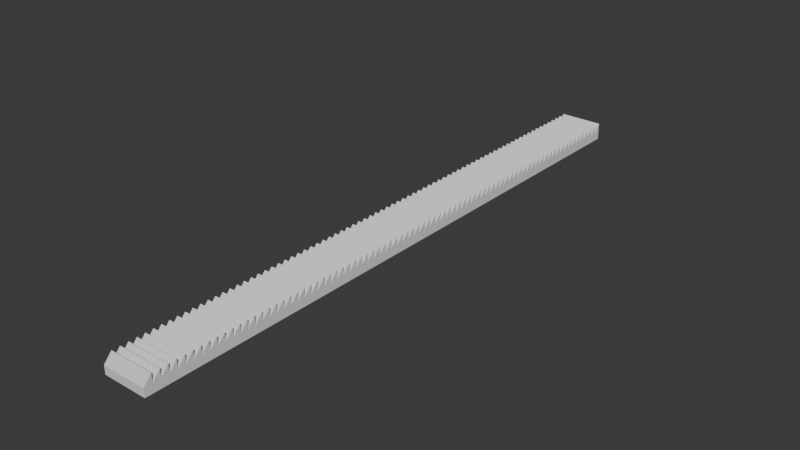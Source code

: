 # Source: meltdown_radiator_0v_surface_10x.blend  (saved by Blender 4.2.66; exported with 4.5.12 LTS)
import bpy
from mathutils import Matrix  # noqa: F401  (used for matrix-valued properties, if any)

bpy.ops.wm.read_factory_settings(use_empty=True)
scene = bpy.context.scene
scene.name = 'Scene'

# ---- materials (node trees are filled in below, after node groups)
mat_meltdown_radiator_0v_surface_10x = bpy.data.materials.new('meltdown_radiator_0v_surface_10x')
mat_col = bpy.data.materials.new('col')

# ---- material node trees
mat_meltdown_radiator_0v_surface_10x.use_nodes = True; mat_meltdown_radiator_0v_surface_10x.node_tree.nodes.clear()
_N = mat_meltdown_radiator_0v_surface_10x.node_tree.nodes; _L = mat_meltdown_radiator_0v_surface_10x.node_tree.links
n0 = _N.new('ShaderNodeBsdfPrincipled'); n0.name = 'BSDF guidée'; n0.location = (10, 300)
n1 = _N.new('ShaderNodeOutputMaterial'); n1.name = 'Sortie matériau'; n1.location = (300, 300)
_L.new(n0.outputs[0], n1.inputs[0])
n1.is_active_output = True
mat_col.use_nodes = True; mat_col.node_tree.nodes.clear()
_N = mat_col.node_tree.nodes; _L = mat_col.node_tree.links
n0 = _N.new('ShaderNodeBsdfPrincipled'); n0.name = 'BSDF guidée'; n0.location = (10, 300)
n1 = _N.new('ShaderNodeOutputMaterial'); n1.name = 'Sortie matériau'; n1.location = (300, 300)
_L.new(n0.outputs[0], n1.inputs[0])
n1.is_active_output = True

# ---- world
world_world = bpy.data.worlds.new('World'); scene.world = world_world
world_world.use_nodes = True; world_world.node_tree.nodes.clear()
_N = world_world.node_tree.nodes; _L = world_world.node_tree.links
n0 = _N.new('ShaderNodeOutputWorld'); n0.name = 'World Output'; n0.location = (300, 300)
n1 = _N.new('ShaderNodeBackground'); n1.name = 'Background'; n1.location = (10, 300)
n1.inputs[0].default_value = (0.05088, 0.05088, 0.05088, 1.0)
_L.new(n1.outputs[0], n0.inputs[0])
n0.is_active_output = True
world_world.color = (0.05088, 0.05088, 0.05088)
world_world.sun_shadow_jitter_overblur = 0.0

# ---- meshes
me_cube_005 = bpy.data.meshes.new('Cube.005')
me_cube_005.from_pydata([(-0.7313, -10.06, -0.3659), (-0.7313, -10.06, -0.09277), (-0.7313, -8.057, -0.3659), (-0.7313, -8.057, -0.09277), (0.7313, -10.06, -0.3659), (0.7313, -10.06, -0.09277), (0.7313, -8.057, -0.3659), (0.7313, -8.057, -0.09277), (-0.7313, -9.057, -0.09277), (0.7313, -9.057, -0.09277), (-0.7313, -8.557, -0.09277), (0.7313, -9.557, -0.09277), (-0.7313, -9.557, -0.09277), (0.7313, -8.557, -0.09277), (-0.7313, -8.307, -0.09277), (0.7313, -9.807, -0.09277), (-0.7313, -9.307, -0.09277), (0.7313, -8.807, -0.09277), (-0.7313, -8.807, -0.09277), (0.7313, -9.307, -0.09277), (-0.7313, -9.807, -0.09277), (0.7313, -8.307, -0.09277), (-0.7313, -8.056, 0.1959), (0.7313, -9.806, 0.1959), (-0.7313, -9.056, 0.1959), (0.7313, -8.806, 0.1959), (-0.7313, -8.556, 0.1959), (0.7313, -9.306, 0.1959), (-0.7313, -9.556, 0.1959), (0.7313, -8.306, 0.1959), (-0.7313, -8.306, 0.1959), (0.7313, -9.556, 0.1959), (-0.7313, -9.306, 0.1959), (0.7313, -8.556, 0.1959), (-0.7313, -8.806, 0.1959), (0.7313, -9.056, 0.1959), (-0.7313, -9.806, 0.1959), (0.7313, -8.056, 0.1959), (-0.7313, -8.056, -0.3659), (-0.7313, -8.056, -0.09277), (-0.7313, -6.056, -0.3659), (-0.7313, -6.056, -0.09277), (0.7313, -8.056, -0.3659), (0.7313, -8.056, -0.09277), (0.7313, -6.056, -0.3659), (0.7313, -6.056, -0.09277), (-0.7313, -7.056, -0.09277), (0.7313, -7.056, -0.09277), (-0.7313, -6.556, -0.09277), (0.7313, -7.556, -0.09277), (-0.7313, -7.556, -0.09277), (0.7313, -6.556, -0.09277), (-0.7313, -6.306, -0.09277), (0.7313, -7.806, -0.09277), (-0.7313, -7.306, -0.09277), (0.7313, -6.806, -0.09277), (-0.7313, -6.806, -0.09277), (0.7313, -7.306, -0.09277), (-0.7313, -7.806, -0.09277), (0.7313, -6.306, -0.09277), (-0.7313, -6.055, 0.1959), (0.7313, -7.805, 0.1959), (-0.7313, -7.055, 0.1959), (0.7313, -6.805, 0.1959), (-0.7313, -6.555, 0.1959), (0.7313, -7.305, 0.1959), (-0.7313, -7.555, 0.1959), (0.7313, -6.305, 0.1959), (-0.7313, -6.305, 0.1959), (0.7313, -7.555, 0.1959), (-0.7313, -7.305, 0.1959), (0.7313, -6.555, 0.1959), (-0.7313, -6.805, 0.1959), (0.7313, -7.055, 0.1959), (-0.7313, -7.805, 0.1959), (0.7313, -6.055, 0.1959), (-0.7313, -6.055, -0.3659), (-0.7313, -6.055, -0.09277), (-0.7313, -4.055, -0.3659), (-0.7313, -4.055, -0.09277), (0.7313, -6.055, -0.3659), (0.7313, -6.055, -0.09277), (0.7313, -4.055, -0.3659), (0.7313, -4.055, -0.09277), (-0.7313, -5.055, -0.09277), (0.7313, -5.055, -0.09277), (-0.7313, -4.555, -0.09277), (0.7313, -5.555, -0.09277), (-0.7313, -5.555, -0.09277), (0.7313, -4.555, -0.09277), (-0.7313, -4.305, -0.09277), (0.7313, -5.805, -0.09277), (-0.7313, -5.305, -0.09277), (0.7313, -4.805, -0.09277), (-0.7313, -4.805, -0.09277), (0.7313, -5.305, -0.09277), (-0.7313, -5.805, -0.09277), (0.7313, -4.305, -0.09277), (-0.7313, -4.054, 0.1959), (0.7313, -5.804, 0.1959), (-0.7313, -5.054, 0.1959), (0.7313, -4.804, 0.1959), (-0.7313, -4.554, 0.1959), (0.7313, -5.304, 0.1959), (-0.7313, -5.554, 0.1959), (0.7313, -4.304, 0.1959), (-0.7313, -4.304, 0.1959), (0.7313, -5.554, 0.1959), (-0.7313, -5.304, 0.1959), (0.7313, -4.554, 0.1959), (-0.7313, -4.804, 0.1959), (0.7313, -5.054, 0.1959), (-0.7313, -5.804, 0.1959), (0.7313, -4.054, 0.1959), (-0.7313, -4.054, -0.3659), (-0.7313, -4.054, -0.09277), (-0.7313, -2.054, -0.3659), (-0.7313, -2.054, -0.09277), (0.7313, -4.054, -0.3659), (0.7313, -4.054, -0.09277), (0.7313, -2.054, -0.3659), (0.7313, -2.054, -0.09277), (-0.7313, -3.054, -0.09277), (0.7313, -3.054, -0.09277), (-0.7313, -2.554, -0.09277), (0.7313, -3.554, -0.09277), (-0.7313, -3.554, -0.09277), (0.7313, -2.554, -0.09277), (-0.7313, -2.304, -0.09277), (0.7313, -3.804, -0.09277), (-0.7313, -3.304, -0.09277), (0.7313, -2.804, -0.09277), (-0.7313, -2.804, -0.09277), (0.7313, -3.304, -0.09277), (-0.7313, -3.804, -0.09277), (0.7313, -2.304, -0.09277), (-0.7313, -2.053, 0.1959), (0.7313, -3.803, 0.1959), (-0.7313, -3.053, 0.1959), (0.7313, -2.803, 0.1959), (-0.7313, -2.553, 0.1959), (0.7313, -3.303, 0.1959), (-0.7313, -3.553, 0.1959), (0.7313, -2.303, 0.1959), (-0.7313, -2.303, 0.1959), (0.7313, -3.553, 0.1959), (-0.7313, -3.303, 0.1959), (0.7313, -2.553, 0.1959), (-0.7313, -2.803, 0.1959), (0.7313, -3.053, 0.1959), (-0.7313, -3.803, 0.1959), (0.7313, -2.053, 0.1959), (-0.7313, -2.053, -0.3659), (-0.7313, -2.053, -0.09277), (-0.7313, -0.05339, -0.3659), (-0.7313, -0.05339, -0.09277), (0.7313, -2.053, -0.3659), (0.7313, -2.053, -0.09277), (0.7313, -0.05339, -0.3659), (0.7313, -0.05339, -0.09277), (-0.7313, -1.053, -0.09277), (0.7313, -1.053, -0.09277), (-0.7313, -0.5534, -0.09277), (0.7313, -1.553, -0.09277), (-0.7313, -1.553, -0.09277), (0.7313, -0.5534, -0.09277), (-0.7313, -0.3034, -0.09277), (0.7313, -1.803, -0.09277), (-0.7313, -1.303, -0.09277), (0.7313, -0.8034, -0.09277), (-0.7313, -0.8034, -0.09277), (0.7313, -1.303, -0.09277), (-0.7313, -1.803, -0.09277), (0.7313, -0.3034, -0.09277), (-0.7313, -0.05258, 0.1959), (0.7313, -1.803, 0.1959), (-0.7313, -1.053, 0.1959), (0.7313, -0.8026, 0.1959), (-0.7313, -0.5526, 0.1959), (0.7313, -1.303, 0.1959), (-0.7313, -1.553, 0.1959), (0.7313, -0.3026, 0.1959), (-0.7313, -0.3026, 0.1959), (0.7313, -1.553, 0.1959), (-0.7313, -1.303, 0.1959), (0.7313, -0.5526, 0.1959), (-0.7313, -0.8026, 0.1959), (0.7313, -1.053, 0.1959), (-0.7313, -1.803, 0.1959), (0.7313, -0.05258, 0.1959), (-0.7313, -0.05258, -0.3659), (-0.7313, -0.05258, -0.09277), (-0.7313, 1.947, -0.3659), (-0.7313, 1.947, -0.09277), (0.7313, -0.05258, -0.3659), (0.7313, -0.05258, -0.09277), (0.7313, 1.947, -0.3659), (0.7313, 1.947, -0.09277), (-0.7313, 0.9474, -0.09277), (0.7313, 0.9474, -0.09277), (-0.7313, 1.447, -0.09277), (0.7313, 0.4474, -0.09277), (-0.7313, 0.4474, -0.09277), (0.7313, 1.447, -0.09277), (-0.7313, 1.697, -0.09277), (0.7313, 0.1974, -0.09277), (-0.7313, 0.6974, -0.09277), (0.7313, 1.197, -0.09277), (-0.7313, 1.197, -0.09277), (0.7313, 0.6974, -0.09277), (-0.7313, 0.1974, -0.09277), (0.7313, 1.697, -0.09277), (-0.7313, 1.948, 0.1959), (0.7313, 0.1982, 0.1959), (-0.7313, 0.9482, 0.1959), (0.7313, 1.198, 0.1959), (-0.7313, 1.448, 0.1959), (0.7313, 0.6982, 0.1959), (-0.7313, 0.4482, 0.1959), (0.7313, 1.698, 0.1959), (-0.7313, 1.698, 0.1959), (0.7313, 0.4482, 0.1959), (-0.7313, 0.6982, 0.1959), (0.7313, 1.448, 0.1959), (-0.7313, 1.198, 0.1959), (0.7313, 0.9482, 0.1959), (-0.7313, 0.1982, 0.1959), (0.7313, 1.948, 0.1959), (-0.7313, 1.948, -0.3659), (-0.7313, 1.948, -0.09277), (-0.7313, 3.948, -0.3659), (-0.7313, 3.948, -0.09277), (0.7313, 1.948, -0.3659), (0.7313, 1.948, -0.09277), (0.7313, 3.948, -0.3659), (0.7313, 3.948, -0.09277), (-0.7313, 2.948, -0.09277), (0.7313, 2.948, -0.09277), (-0.7313, 3.448, -0.09277), (0.7313, 2.448, -0.09277), (-0.7313, 2.448, -0.09277), (0.7313, 3.448, -0.09277), (-0.7313, 3.698, -0.09277), (0.7313, 2.198, -0.09277), (-0.7313, 2.698, -0.09277), (0.7313, 3.198, -0.09277), (-0.7313, 3.198, -0.09277), (0.7313, 2.698, -0.09277), (-0.7313, 2.198, -0.09277), (0.7313, 3.698, -0.09277), (-0.7313, 3.949, 0.1959), (0.7313, 2.199, 0.1959), (-0.7313, 2.949, 0.1959), (0.7313, 3.199, 0.1959), (-0.7313, 3.449, 0.1959), (0.7313, 2.699, 0.1959), (-0.7313, 2.449, 0.1959), (0.7313, 3.699, 0.1959), (-0.7313, 3.699, 0.1959), (0.7313, 2.449, 0.1959), (-0.7313, 2.699, 0.1959), (0.7313, 3.449, 0.1959), (-0.7313, 3.199, 0.1959), (0.7313, 2.949, 0.1959), (-0.7313, 2.199, 0.1959), (0.7313, 3.949, 0.1959), (-0.7313, 3.949, -0.3659), (-0.7313, 3.949, -0.09277), (-0.7313, 5.949, -0.3659), (-0.7313, 5.949, -0.09277), (0.7313, 3.949, -0.3659), (0.7313, 3.949, -0.09277), (0.7313, 5.949, -0.3659), (0.7313, 5.949, -0.09277), (-0.7313, 4.949, -0.09277), (0.7313, 4.949, -0.09277), (-0.7313, 5.449, -0.09277), (0.7313, 4.449, -0.09277), (-0.7313, 4.449, -0.09277), (0.7313, 5.449, -0.09277), (-0.7313, 5.699, -0.09277), (0.7313, 4.199, -0.09277), (-0.7313, 4.699, -0.09277), (0.7313, 5.199, -0.09277), (-0.7313, 5.199, -0.09277), (0.7313, 4.699, -0.09277), (-0.7313, 4.199, -0.09277), (0.7313, 5.699, -0.09277), (-0.7313, 5.95, 0.1959), (0.7313, 4.2, 0.1959), (-0.7313, 4.95, 0.1959), (0.7313, 5.2, 0.1959), (-0.7313, 5.45, 0.1959), (0.7313, 4.7, 0.1959), (-0.7313, 4.45, 0.1959), (0.7313, 5.7, 0.1959), (-0.7313, 5.7, 0.1959), (0.7313, 4.45, 0.1959), (-0.7313, 4.7, 0.1959), (0.7313, 5.45, 0.1959), (-0.7313, 5.2, 0.1959), (0.7313, 4.95, 0.1959), (-0.7313, 4.2, 0.1959), (0.7313, 5.95, 0.1959), (-0.7313, 5.95, -0.3659), (-0.7313, 5.95, -0.09277), (-0.7313, 7.95, -0.3659), (-0.7313, 7.95, -0.09277), (0.7313, 5.95, -0.3659), (0.7313, 5.95, -0.09277), (0.7313, 7.95, -0.3659), (0.7313, 7.95, -0.09277), (-0.7313, 6.95, -0.09277), (0.7313, 6.95, -0.09277), (-0.7313, 7.45, -0.09277), (0.7313, 6.45, -0.09277), (-0.7313, 6.45, -0.09277), (0.7313, 7.45, -0.09277), (-0.7313, 7.7, -0.09277), (0.7313, 6.2, -0.09277), (-0.7313, 6.7, -0.09277), (0.7313, 7.2, -0.09277), (-0.7313, 7.2, -0.09277), (0.7313, 6.7, -0.09277), (-0.7313, 6.2, -0.09277), (0.7313, 7.7, -0.09277), (-0.7313, 7.951, 0.1959), (0.7313, 6.201, 0.1959), (-0.7313, 6.951, 0.1959), (0.7313, 7.201, 0.1959), (-0.7313, 7.451, 0.1959), (0.7313, 6.701, 0.1959), (-0.7313, 6.451, 0.1959), (0.7313, 7.701, 0.1959), (-0.7313, 7.701, 0.1959), (0.7313, 6.451, 0.1959), (-0.7313, 6.701, 0.1959), (0.7313, 7.451, 0.1959), (-0.7313, 7.201, 0.1959), (0.7313, 6.951, 0.1959), (-0.7313, 6.201, 0.1959), (0.7313, 7.951, 0.1959), (-0.7313, 7.951, -0.3659), (-0.7313, 7.951, -0.09277), (-0.7313, 9.951, -0.3659), (-0.7313, 9.951, -0.09277), (0.7313, 7.951, -0.3659), (0.7313, 7.951, -0.09277), (0.7313, 9.951, -0.3659), (0.7313, 9.951, -0.09277), (-0.7313, 8.951, -0.09277), (0.7313, 8.951, -0.09277), (-0.7313, 9.451, -0.09277), (0.7313, 8.451, -0.09277), (-0.7313, 8.451, -0.09277), (0.7313, 9.451, -0.09277), (-0.7313, 9.701, -0.09277), (0.7313, 8.201, -0.09277), (-0.7313, 8.701, -0.09277), (0.7313, 9.201, -0.09277), (-0.7313, 9.201, -0.09277), (0.7313, 8.701, -0.09277), (-0.7313, 8.201, -0.09277), (0.7313, 9.701, -0.09277), (-0.7313, 9.951, 0.1959), (0.7313, 8.201, 0.1959), (-0.7313, 8.951, 0.1959), (0.7313, 9.201, 0.1959), (-0.7313, 9.451, 0.1959), (0.7313, 8.701, 0.1959), (-0.7313, 8.451, 0.1959), (0.7313, 9.701, 0.1959), (-0.7313, 9.701, 0.1959), (0.7313, 8.451, 0.1959), (-0.7313, 8.701, 0.1959), (0.7313, 9.451, 0.1959), (-0.7313, 9.201, 0.1959), (0.7313, 8.951, 0.1959), (-0.7313, 8.201, 0.1959), (0.7313, 9.951, 0.1959)], [], [(0, 1, 36, 20, 28, 12, 32, 16, 24, 8, 34, 18, 26, 10, 30, 14, 22, 3, 2), (2, 3, 7, 6), (6, 7, 37, 21, 29, 13, 33, 17, 25, 9, 35, 19, 27, 11, 31, 15, 23, 5, 4), (4, 5, 1, 0), (2, 6, 4, 0), (23, 36, 1, 5), (25, 34, 8, 9), (29, 30, 10, 13), (27, 32, 12, 11), (35, 24, 16, 19), (37, 22, 14, 21), (33, 26, 18, 17), (31, 28, 20, 15), (11, 12, 28, 31), (13, 10, 26, 33), (7, 3, 22, 37), (9, 8, 24, 35), (19, 16, 32, 27), (21, 14, 30, 29), (17, 18, 34, 25), (15, 20, 36, 23), (38, 39, 74, 58, 66, 50, 70, 54, 62, 46, 72, 56, 64, 48, 68, 52, 60, 41, 40), (40, 41, 45, 44), (44, 45, 75, 59, 67, 51, 71, 55, 63, 47, 73, 57, 65, 49, 69, 53, 61, 43, 42), (42, 43, 39, 38), (40, 44, 42, 38), (61, 74, 39, 43), (63, 72, 46, 47), (67, 68, 48, 51), (65, 70, 50, 49), (73, 62, 54, 57), (75, 60, 52, 59), (71, 64, 56, 55), (69, 66, 58, 53), (49, 50, 66, 69), (51, 48, 64, 71), (45, 41, 60, 75), (47, 46, 62, 73), (57, 54, 70, 65), (59, 52, 68, 67), (55, 56, 72, 63), (53, 58, 74, 61), (76, 77, 112, 96, 104, 88, 108, 92, 100, 84, 110, 94, 102, 86, 106, 90, 98, 79, 78), (78, 79, 83, 82), (82, 83, 113, 97, 105, 89, 109, 93, 101, 85, 111, 95, 103, 87, 107, 91, 99, 81, 80), (80, 81, 77, 76), (78, 82, 80, 76), (99, 112, 77, 81), (101, 110, 84, 85), (105, 106, 86, 89), (103, 108, 88, 87), (111, 100, 92, 95), (113, 98, 90, 97), (109, 102, 94, 93), (107, 104, 96, 91), (87, 88, 104, 107), (89, 86, 102, 109), (83, 79, 98, 113), (85, 84, 100, 111), (95, 92, 108, 103), (97, 90, 106, 105), (93, 94, 110, 101), (91, 96, 112, 99), (114, 115, 150, 134, 142, 126, 146, 130, 138, 122, 148, 132, 140, 124, 144, 128, 136, 117, 116), (116, 117, 121, 120), (120, 121, 151, 135, 143, 127, 147, 131, 139, 123, 149, 133, 141, 125, 145, 129, 137, 119, 118), (118, 119, 115, 114), (116, 120, 118, 114), (137, 150, 115, 119), (139, 148, 122, 123), (143, 144, 124, 127), (141, 146, 126, 125), (149, 138, 130, 133), (151, 136, 128, 135), (147, 140, 132, 131), (145, 142, 134, 129), (125, 126, 142, 145), (127, 124, 140, 147), (121, 117, 136, 151), (123, 122, 138, 149), (133, 130, 146, 141), (135, 128, 144, 143), (131, 132, 148, 139), (129, 134, 150, 137), (152, 153, 188, 172, 180, 164, 184, 168, 176, 160, 186, 170, 178, 162, 182, 166, 174, 155, 154), (154, 155, 159, 158), (158, 159, 189, 173, 181, 165, 185, 169, 177, 161, 187, 171, 179, 163, 183, 167, 175, 157, 156), (156, 157, 153, 152), (154, 158, 156, 152), (175, 188, 153, 157), (177, 186, 160, 161), (181, 182, 162, 165), (179, 184, 164, 163), (187, 176, 168, 171), (189, 174, 166, 173), (185, 178, 170, 169), (183, 180, 172, 167), (163, 164, 180, 183), (165, 162, 178, 185), (159, 155, 174, 189), (161, 160, 176, 187), (171, 168, 184, 179), (173, 166, 182, 181), (169, 170, 186, 177), (167, 172, 188, 175), (190, 191, 226, 210, 218, 202, 222, 206, 214, 198, 224, 208, 216, 200, 220, 204, 212, 193, 192), (192, 193, 197, 196), (196, 197, 227, 211, 219, 203, 223, 207, 215, 199, 225, 209, 217, 201, 221, 205, 213, 195, 194), (194, 195, 191, 190), (192, 196, 194, 190), (213, 226, 191, 195), (215, 224, 198, 199), (219, 220, 200, 203), (217, 222, 202, 201), (225, 214, 206, 209), (227, 212, 204, 211), (223, 216, 208, 207), (221, 218, 210, 205), (201, 202, 218, 221), (203, 200, 216, 223), (197, 193, 212, 227), (199, 198, 214, 225), (209, 206, 222, 217), (211, 204, 220, 219), (207, 208, 224, 215), (205, 210, 226, 213), (228, 229, 264, 248, 256, 240, 260, 244, 252, 236, 262, 246, 254, 238, 258, 242, 250, 231, 230), (230, 231, 235, 234), (234, 235, 265, 249, 257, 241, 261, 245, 253, 237, 263, 247, 255, 239, 259, 243, 251, 233, 232), (232, 233, 229, 228), (230, 234, 232, 228), (251, 264, 229, 233), (253, 262, 236, 237), (257, 258, 238, 241), (255, 260, 240, 239), (263, 252, 244, 247), (265, 250, 242, 249), (261, 254, 246, 245), (259, 256, 248, 243), (239, 240, 256, 259), (241, 238, 254, 261), (235, 231, 250, 265), (237, 236, 252, 263), (247, 244, 260, 255), (249, 242, 258, 257), (245, 246, 262, 253), (243, 248, 264, 251), (266, 267, 302, 286, 294, 278, 298, 282, 290, 274, 300, 284, 292, 276, 296, 280, 288, 269, 268), (268, 269, 273, 272), (272, 273, 303, 287, 295, 279, 299, 283, 291, 275, 301, 285, 293, 277, 297, 281, 289, 271, 270), (270, 271, 267, 266), (268, 272, 270, 266), (289, 302, 267, 271), (291, 300, 274, 275), (295, 296, 276, 279), (293, 298, 278, 277), (301, 290, 282, 285), (303, 288, 280, 287), (299, 292, 284, 283), (297, 294, 286, 281), (277, 278, 294, 297), (279, 276, 292, 299), (273, 269, 288, 303), (275, 274, 290, 301), (285, 282, 298, 293), (287, 280, 296, 295), (283, 284, 300, 291), (281, 286, 302, 289), (304, 305, 340, 324, 332, 316, 336, 320, 328, 312, 338, 322, 330, 314, 334, 318, 326, 307, 306), (306, 307, 311, 310), (310, 311, 341, 325, 333, 317, 337, 321, 329, 313, 339, 323, 331, 315, 335, 319, 327, 309, 308), (308, 309, 305, 304), (306, 310, 308, 304), (327, 340, 305, 309), (329, 338, 312, 313), (333, 334, 314, 317), (331, 336, 316, 315), (339, 328, 320, 323), (341, 326, 318, 325), (337, 330, 322, 321), (335, 332, 324, 319), (315, 316, 332, 335), (317, 314, 330, 337), (311, 307, 326, 341), (313, 312, 328, 339), (323, 320, 336, 331), (325, 318, 334, 333), (321, 322, 338, 329), (319, 324, 340, 327), (342, 343, 378, 362, 370, 354, 374, 358, 366, 350, 376, 360, 368, 352, 372, 356, 364, 345, 344), (344, 345, 349, 348), (348, 349, 379, 363, 371, 355, 375, 359, 367, 351, 377, 361, 369, 353, 373, 357, 365, 347, 346), (346, 347, 343, 342), (344, 348, 346, 342), (365, 378, 343, 347), (367, 376, 350, 351), (371, 372, 352, 355), (369, 374, 354, 353), (377, 366, 358, 361), (379, 364, 356, 363), (375, 368, 360, 359), (373, 370, 362, 357), (353, 354, 370, 373), (355, 352, 368, 375), (349, 345, 364, 379), (351, 350, 366, 377), (361, 358, 374, 369), (363, 356, 372, 371), (359, 360, 376, 367), (357, 362, 378, 365)])
_uv = me_cube_005.uv_layers.new(name='CarteUV')
_uv.uv.foreach_set('vector', [0.4831, 0.1487, 0.463, 0.1487, 0.4417, 0.1302, 0.463, 0.1302, 0.4417, 0.1118, 0.463, 0.1118, 0.4417, 0.09331, 0.463, 0.09337, 0.4417, 0.07488, 0.463, 0.07494, 0.4417, 0.05644, 0.463, 0.0565, 0.4417, 0.03801, 0.463, 0.03807, 0.4417, 0.01957, 0.463, 0.01963, 0.4417, 0.001139, 0.463, 0.001199, 0.4831, 0.001199, 0.6621, 0.5583, 0.642, 0.5583, 0.642, 0.4505, 0.6621, 0.4505, 0.5251, 0.4481, 0.5049, 0.4481, 0.4836, 0.4482, 0.5049, 0.4297, 0.4836, 0.4298, 0.5049, 0.4113, 0.4836, 0.4113, 0.5049, 0.3928, 0.4836, 0.3929, 0.5049, 0.3744, 0.4836, 0.3745, 0.5049, 0.356, 0.4836, 0.356, 0.5049, 0.3375, 0.4836, 0.3376, 0.5049, 0.3191, 0.4836, 0.3192, 0.5049, 0.3007, 0.5251, 0.3007, 0.6162, 0.109, 0.601, 0.109, 0.601, 0.001139, 0.6162, 0.001139, 0.3293, 0.2984, 0.2214, 0.2984, 0.2214, 0.1509, 0.3293, 0.1509, 0.5728, 0.109, 0.5728, 0.001139, 0.601, 0.001139, 0.601, 0.109, 0.7253, 0.7786, 0.7253, 0.6707, 0.7535, 0.6707, 0.7535, 0.7786, 0.1113, 0.7081, 0.1113, 0.6002, 0.1395, 0.6002, 0.1395, 0.7081, 0.6948, 0.7786, 0.6948, 0.6707, 0.723, 0.6707, 0.723, 0.7786, 0.6644, 0.7786, 0.6644, 0.6707, 0.6926, 0.6707, 0.6926, 0.7786, 0.6948, 0.6685, 0.6948, 0.5606, 0.723, 0.5606, 0.723, 0.6685, 0.6681, 0.2588, 0.6681, 0.151, 0.6963, 0.151, 0.6963, 0.2588, 0.577, 0.7786, 0.577, 0.6707, 0.6052, 0.6707, 0.6052, 0.7786, 0.9225, 0.6707, 0.9225, 0.7786, 0.9013, 0.7786, 0.9013, 0.6707, 0.7771, 0.7809, 0.7771, 0.8887, 0.7558, 0.8887, 0.7558, 0.7809, 0.642, 0.4505, 0.642, 0.5583, 0.6207, 0.5583, 0.6207, 0.4505, 0.2732, 0.7104, 0.2732, 0.8183, 0.2519, 0.8183, 0.2519, 0.7104, 0.6052, 0.7809, 0.6052, 0.8887, 0.5839, 0.8887, 0.5839, 0.7809, 0.9461, 0.4505, 0.9461, 0.5583, 0.9248, 0.5583, 0.9248, 0.4505, 0.9263, 0.151, 0.9263, 0.2588, 0.905, 0.2588, 0.905, 0.151, 0.5486, 0.7809, 0.5486, 0.8887, 0.5273, 0.8887, 0.5273, 0.7809, 0.2628, 0.4482, 0.2427, 0.4482, 0.2214, 0.4297, 0.2427, 0.4298, 0.2214, 0.4113, 0.2427, 0.4113, 0.2214, 0.3928, 0.2427, 0.3929, 0.2214, 0.3744, 0.2427, 0.3745, 0.2214, 0.356, 0.2427, 0.356, 0.2214, 0.3375, 0.2427, 0.3376, 0.2214, 0.3191, 0.2427, 0.3192, 0.2214, 0.3007, 0.2427, 0.3007, 0.2628, 0.3007, 0.4376, 0.5583, 0.4175, 0.5583, 0.4175, 0.4505, 0.4376, 0.4505, 0.3065, 0.4481, 0.2864, 0.4481, 0.2651, 0.4482, 0.2864, 0.4297, 0.2651, 0.4298, 0.2864, 0.4113, 0.2651, 0.4113, 0.2864, 0.3928, 0.2651, 0.3929, 0.2864, 0.3744, 0.2651, 0.3745, 0.2864, 0.356, 0.2651, 0.356, 0.2864, 0.3375, 0.2651, 0.3376, 0.2864, 0.3191, 0.2651, 0.3192, 0.2864, 0.3007, 0.3065, 0.3007, 0.5764, 0.2588, 0.5612, 0.2588, 0.5612, 0.151, 0.5764, 0.151, 0.2191, 0.2984, 0.1113, 0.2984, 0.1113, 0.1509, 0.2191, 0.1509, 0.533, 0.2588, 0.533, 0.151, 0.5612, 0.151, 0.5612, 0.2588, 0.7538, 0.4085, 0.7538, 0.3007, 0.782, 0.3007, 0.782, 0.4085, 0.7558, 0.5583, 0.7558, 0.4505, 0.784, 0.4505, 0.784, 0.5583, 0.6986, 0.2588, 0.6986, 0.151, 0.7268, 0.151, 0.7268, 0.2588, 0.6207, 0.7786, 0.6207, 0.6707, 0.6489, 0.6707, 0.6489, 0.7786, 0.7558, 0.6685, 0.7558, 0.5606, 0.784, 0.5606, 0.784, 0.6685, 0.7558, 0.7786, 0.7558, 0.6707, 0.784, 0.6707, 0.784, 0.7786, 0.0808, 0.7081, 0.0808, 0.6002, 0.109, 0.6002, 0.109, 0.7081, 0.3635, 0.6003, 0.3635, 0.7082, 0.3422, 0.7082, 0.3422, 0.6003, 0.9461, 0.5606, 0.9461, 0.6685, 0.9248, 0.6685, 0.9248, 0.5606, 0.4175, 0.4505, 0.4175, 0.5583, 0.3962, 0.5583, 0.3962, 0.4505, 0.9461, 0.6707, 0.9461, 0.7786, 0.9248, 0.7786, 0.9248, 0.6707, 0.4946, 0.6707, 0.4946, 0.7786, 0.4733, 0.7786, 0.4733, 0.6707, 0.04113, 0.8205, 0.04113, 0.9284, 0.01985, 0.9284, 0.01985, 0.8205, 0.7397, 0.7809, 0.7397, 0.8887, 0.7184, 0.8887, 0.7184, 0.7809, 0.07161, 0.8205, 0.07161, 0.9284, 0.05032, 0.9284, 0.05032, 0.8205, 0.3502, 0.4482, 0.3301, 0.4482, 0.3088, 0.4297, 0.3301, 0.4298, 0.3088, 0.4113, 0.3301, 0.4113, 0.3088, 0.3928, 0.3301, 0.3929, 0.3088, 0.3744, 0.3301, 0.3745, 0.3088, 0.356, 0.3301, 0.356, 0.3088, 0.3375, 0.3301, 0.3376, 0.3088, 0.3191, 0.3301, 0.3192, 0.3088, 0.3007, 0.3301, 0.3007, 0.3502, 0.3007, 0.6184, 0.6685, 0.5982, 0.6685, 0.5982, 0.5606, 0.6184, 0.5606, 0.3939, 0.4481, 0.3738, 0.4481, 0.3525, 0.4482, 0.3738, 0.4297, 0.3525, 0.4298, 0.3738, 0.4113, 0.3525, 0.4113, 0.3738, 0.3928, 0.3525, 0.3929, 0.3738, 0.3744, 0.3525, 0.3745, 0.3738, 0.356, 0.3525, 0.356, 0.3738, 0.3375, 0.3525, 0.3376, 0.3738, 0.3191, 0.3525, 0.3192, 0.3738, 0.3007, 0.3939, 0.3007, 0.6184, 0.5583, 0.6032, 0.5583, 0.6032, 0.4505, 0.6184, 0.4505, 0.2191, 0.1486, 0.1113, 0.1486, 0.1113, 0.001139, 0.2191, 0.001139, 0.575, 0.5583, 0.575, 0.4505, 0.6032, 0.4505, 0.6032, 0.5583, 0.7059, 0.109, 0.7059, 0.001139, 0.7341, 0.001139, 0.7341, 0.109, 0.8509, 0.2588, 0.8509, 0.151, 0.8791, 0.151, 0.8791, 0.2588, 0.7233, 0.4085, 0.7233, 0.3007, 0.7515, 0.3007, 0.7515, 0.4085, 0.3657, 0.7082, 0.3657, 0.6003, 0.3939, 0.6003, 0.3939, 0.7082, 0.04484, 0.7081, 0.04484, 0.6002, 0.07304, 0.6002, 0.07304, 0.7081, 0.1417, 0.7081, 0.1417, 0.6002, 0.1699, 0.6002, 0.1699, 0.7081, 0.7253, 0.5583, 0.7253, 0.4505, 0.7535, 0.4505, 0.7535, 0.5583, 0.9498, 0.151, 0.9498, 0.2588, 0.9285, 0.2588, 0.9285, 0.151, 0.1021, 0.8205, 0.1021, 0.9284, 0.0808, 0.9284, 0.0808, 0.8205, 0.5982, 0.5606, 0.5982, 0.6685, 0.577, 0.6685, 0.577, 0.5606, 0.9558, 0.7809, 0.9558, 0.8887, 0.9346, 0.8887, 0.9346, 0.7809, 0.9571, 0.001139, 0.9571, 0.109, 0.9358, 0.109, 0.9358, 0.001139, 0.9677, 0.3007, 0.9677, 0.4085, 0.9464, 0.4085, 0.9464, 0.3007, 0.8006, 0.7809, 0.8006, 0.8887, 0.7794, 0.8887, 0.7794, 0.7809, 0.838, 0.7809, 0.838, 0.8887, 0.8167, 0.8887, 0.8167, 0.7809, 0.04257, 0.598, 0.02242, 0.598, 0.001139, 0.5795, 0.02242, 0.5795, 0.001139, 0.561, 0.02242, 0.5611, 0.001139, 0.5426, 0.02242, 0.5427, 0.001139, 0.5242, 0.02242, 0.5242, 0.001139, 0.5057, 0.02242, 0.5058, 0.001139, 0.4873, 0.02242, 0.4873, 0.001139, 0.4689, 0.02242, 0.4689, 0.001139, 0.4504, 0.02242, 0.4505, 0.04257, 0.4505, 0.4376, 0.6685, 0.4175, 0.6685, 0.4175, 0.5606, 0.4376, 0.5606, 0.1527, 0.5979, 0.1326, 0.5979, 0.1113, 0.598, 0.1326, 0.5795, 0.1113, 0.5795, 0.1326, 0.561, 0.1113, 0.5611, 0.1326, 0.5426, 0.1113, 0.5427, 0.1326, 0.5242, 0.1113, 0.5242, 0.1326, 0.5057, 0.1113, 0.5058, 0.1326, 0.4873, 0.1113, 0.4873, 0.1326, 0.4689, 0.1113, 0.4689, 0.1326, 0.4504, 0.1527, 0.4504, 0.5307, 0.2588, 0.5155, 0.2588, 0.5155, 0.151, 0.5307, 0.151, 0.3293, 0.1486, 0.2214, 0.1486, 0.2214, 0.001139, 0.3293, 0.001139, 0.4873, 0.2588, 0.4873, 0.151, 0.5155, 0.151, 0.5155, 0.2588, 0.6948, 0.5583, 0.6948, 0.4505, 0.723, 0.4505, 0.723, 0.5583, 0.7253, 0.6685, 0.7253, 0.5606, 0.7535, 0.5606, 0.7535, 0.6685, 0.8582, 0.109, 0.8582, 0.001139, 0.8864, 0.001139, 0.8864, 0.109, 0.729, 0.2588, 0.729, 0.151, 0.7572, 0.151, 0.7572, 0.2588, 0.4969, 0.7786, 0.4969, 0.6707, 0.5251, 0.6707, 0.5251, 0.7786, 0.7595, 0.2588, 0.7595, 0.151, 0.7877, 0.151, 0.7877, 0.2588, 0.4399, 0.7082, 0.4399, 0.6003, 0.4681, 0.6003, 0.4681, 0.7082, 0.9697, 0.4505, 0.9697, 0.5583, 0.9484, 0.5583, 0.9484, 0.4505, 0.9697, 0.5606, 0.9697, 0.6685, 0.9484, 0.6685, 0.9484, 0.5606, 0.4175, 0.5606, 0.4175, 0.6685, 0.3962, 0.6685, 0.3962, 0.5606, 0.8616, 0.7809, 0.8616, 0.8887, 0.8403, 0.8887, 0.8403, 0.7809, 0.9697, 0.6707, 0.9697, 0.7786, 0.9484, 0.7786, 0.9484, 0.6707, 0.8852, 0.7809, 0.8852, 0.8887, 0.8639, 0.8887, 0.8639, 0.7809, 0.9734, 0.151, 0.9734, 0.2588, 0.9521, 0.2588, 0.9521, 0.151, 0.897, 0.3007, 0.897, 0.4085, 0.8757, 0.4085, 0.8757, 0.3007, 0.08627, 0.598, 0.06613, 0.598, 0.04484, 0.5795, 0.06613, 0.5795, 0.04484, 0.561, 0.06613, 0.5611, 0.04484, 0.5426, 0.06613, 0.5427, 0.04484, 0.5242, 0.06613, 0.5242, 0.04484, 0.5057, 0.06613, 0.5058, 0.04484, 0.4873, 0.06613, 0.4873, 0.04484, 0.4689, 0.06613, 0.4689, 0.04484, 0.4504, 0.06613, 0.4505, 0.08627, 0.4505, 0.7036, 0.109, 0.6834, 0.109, 0.6834, 0.001139, 0.7036, 0.001139, 0.4376, 0.4481, 0.4175, 0.4481, 0.3962, 0.4482, 0.4175, 0.4297, 0.3962, 0.4298, 0.4175, 0.4113, 0.3962, 0.4113, 0.4175, 0.3928, 0.3962, 0.3929, 0.4175, 0.3744, 0.3962, 0.3745, 0.4175, 0.356, 0.3962, 0.356, 0.4175, 0.3375, 0.3962, 0.3376, 0.4175, 0.3191, 0.3962, 0.3192, 0.4175, 0.3007, 0.4376, 0.3007, 0.6221, 0.2588, 0.6069, 0.2588, 0.6069, 0.151, 0.6221, 0.151, 0.109, 0.4481, 0.001139, 0.4481, 0.001139, 0.3007, 0.109, 0.3007, 0.5787, 0.2588, 0.5787, 0.151, 0.6069, 0.151, 0.6069, 0.2588, 0.2214, 0.7082, 0.2214, 0.6003, 0.2496, 0.6003, 0.2496, 0.7082, 0.7668, 0.109, 0.7668, 0.001139, 0.795, 0.001139, 0.795, 0.109, 0.7363, 0.109, 0.7363, 0.001139, 0.7645, 0.001139, 0.7645, 0.109, 0.1722, 0.7081, 0.1722, 0.6002, 0.2004, 0.6002, 0.2004, 0.7081, 0.7843, 0.4085, 0.7843, 0.3007, 0.8125, 0.3007, 0.8125, 0.4085, 0.7863, 0.5583, 0.7863, 0.4505, 0.8145, 0.4505, 0.8145, 0.5583, 0.4095, 0.7786, 0.4095, 0.6707, 0.4376, 0.6707, 0.4376, 0.7786, 0.899, 0.4505, 0.899, 0.5583, 0.8777, 0.5583, 0.8777, 0.4505, 0.899, 0.5606, 0.899, 0.6685, 0.8777, 0.6685, 0.8777, 0.5606, 0.6834, 0.001139, 0.6834, 0.109, 0.6622, 0.109, 0.6622, 0.001139, 0.9794, 0.7809, 0.9794, 0.8887, 0.9581, 0.8887, 0.9581, 0.7809, 0.9807, 0.001139, 0.9807, 0.109, 0.9594, 0.109, 0.9594, 0.001139, 0.9913, 0.3007, 0.9913, 0.4085, 0.97, 0.4085, 0.97, 0.3007, 0.899, 0.6707, 0.899, 0.7786, 0.8777, 0.7786, 0.8777, 0.6707, 0.6857, 0.7809, 0.6857, 0.8887, 0.6644, 0.8887, 0.6644, 0.7809, 0.4814, 0.4482, 0.4612, 0.4482, 0.4399, 0.4297, 0.4612, 0.4298, 0.4399, 0.4113, 0.4612, 0.4113, 0.4399, 0.3928, 0.4612, 0.3929, 0.4399, 0.3744, 0.4612, 0.3745, 0.4399, 0.356, 0.4612, 0.356, 0.4399, 0.3375, 0.4612, 0.3376, 0.4399, 0.3191, 0.4612, 0.3192, 0.4399, 0.3007, 0.4612, 0.3007, 0.4814, 0.3007, 0.6621, 0.6685, 0.642, 0.6685, 0.642, 0.5606, 0.6621, 0.5606, 0.5268, 0.1486, 0.5067, 0.1486, 0.4854, 0.1487, 0.5067, 0.1302, 0.4854, 0.1302, 0.5067, 0.1118, 0.4854, 0.1118, 0.5067, 0.09331, 0.4854, 0.09337, 0.5067, 0.07488, 0.4854, 0.07494, 0.5067, 0.05644, 0.4854, 0.0565, 0.5067, 0.03801, 0.4854, 0.03807, 0.5067, 0.01957, 0.4854, 0.01963, 0.5067, 0.001139, 0.5268, 0.001139, 0.6601, 0.4085, 0.6449, 0.4085, 0.6449, 0.3007, 0.6601, 0.3007, 0.2191, 0.4481, 0.1113, 0.4481, 0.1113, 0.3007, 0.2191, 0.3007, 0.6167, 0.4085, 0.6167, 0.3007, 0.6449, 0.3007, 0.6449, 0.4085, 0.7863, 0.6685, 0.7863, 0.5606, 0.8145, 0.5606, 0.8145, 0.6685, 0.7863, 0.7786, 0.7863, 0.6707, 0.8145, 0.6707, 0.8145, 0.7786, 0.79, 0.2588, 0.79, 0.151, 0.8182, 0.151, 0.8182, 0.2588, 0.1113, 0.8182, 0.1113, 0.7104, 0.1395, 0.7104, 0.1395, 0.8182, 0.3088, 0.7082, 0.3088, 0.6003, 0.337, 0.6003, 0.337, 0.7082, 0.0808, 0.8182, 0.0808, 0.7104, 0.109, 0.7104, 0.109, 0.8182, 0.05032, 0.8182, 0.05032, 0.7104, 0.07852, 0.7104, 0.07852, 0.8182, 0.9027, 0.151, 0.9027, 0.2588, 0.8814, 0.2588, 0.8814, 0.151, 0.6523, 0.7809, 0.6523, 0.8887, 0.631, 0.8887, 0.631, 0.7809, 0.642, 0.5606, 0.642, 0.6685, 0.6207, 0.6685, 0.6207, 0.5606, 0.9932, 0.4505, 0.9932, 0.5583, 0.9719, 0.5583, 0.9719, 0.4505, 0.5181, 0.7809, 0.5181, 0.8887, 0.4969, 0.8887, 0.4969, 0.7809, 0.2732, 0.6003, 0.2732, 0.7082, 0.2519, 0.7082, 0.2519, 0.6003, 0.9087, 0.7809, 0.9087, 0.8887, 0.8874, 0.8887, 0.8874, 0.7809, 0.4141, 0.891, 0.4141, 0.9989, 0.3928, 0.9989, 0.3928, 0.891, 0.4814, 0.598, 0.4612, 0.598, 0.4399, 0.5795, 0.4612, 0.5796, 0.4399, 0.5611, 0.4612, 0.5611, 0.4399, 0.5427, 0.4612, 0.5427, 0.4399, 0.5242, 0.4612, 0.5243, 0.4399, 0.5058, 0.4612, 0.5058, 0.4399, 0.4873, 0.4612, 0.4874, 0.4399, 0.4689, 0.4612, 0.469, 0.4399, 0.4505, 0.4612, 0.4505, 0.4814, 0.4505, 0.5707, 0.6685, 0.5506, 0.6685, 0.5506, 0.5606, 0.5707, 0.5606, 0.5688, 0.4481, 0.5486, 0.4481, 0.5273, 0.4482, 0.5486, 0.4297, 0.5273, 0.4298, 0.5486, 0.4113, 0.5273, 0.4113, 0.5486, 0.3928, 0.5273, 0.3929, 0.5486, 0.3744, 0.5273, 0.3745, 0.5486, 0.356, 0.5273, 0.356, 0.5486, 0.3375, 0.5273, 0.3376, 0.5486, 0.3191, 0.5273, 0.3192, 0.5486, 0.3007, 0.5688, 0.3007, 0.4851, 0.2588, 0.4699, 0.2588, 0.4699, 0.151, 0.4851, 0.151, 0.4394, 0.1486, 0.3315, 0.1486, 0.3315, 0.001139, 0.4394, 0.001139, 0.4417, 0.2588, 0.4417, 0.151, 0.4699, 0.151, 0.4699, 0.2588, 0.01985, 0.8182, 0.01985, 0.7104, 0.04804, 0.7104, 0.04804, 0.8182, 0.5273, 0.7786, 0.5273, 0.6707, 0.5555, 0.6707, 0.5555, 0.7786, 0.1722, 0.8182, 0.1722, 0.7104, 0.2004, 0.7104, 0.2004, 0.8182, 0.1417, 0.8182, 0.1417, 0.7104, 0.1699, 0.7104, 0.1699, 0.8182, 0.2214, 0.8183, 0.2214, 0.7104, 0.2496, 0.7104, 0.2496, 0.8183, 0.6624, 0.4085, 0.6624, 0.3007, 0.6906, 0.3007, 0.6906, 0.4085, 0.2783, 0.8183, 0.2783, 0.7104, 0.3065, 0.7104, 0.3065, 0.8183, 0.9932, 0.5606, 0.9932, 0.6685, 0.9719, 0.6685, 0.9719, 0.5606, 0.91, 0.001139, 0.91, 0.109, 0.8887, 0.109, 0.8887, 0.001139, 0.5506, 0.5606, 0.5506, 0.6685, 0.5293, 0.6685, 0.5293, 0.5606, 0.7161, 0.7809, 0.7161, 0.8887, 0.6948, 0.8887, 0.6948, 0.7809, 0.6621, 0.891, 0.6621, 0.9989, 0.6408, 0.9989, 0.6408, 0.891, 0.4946, 0.7809, 0.4946, 0.8887, 0.4733, 0.8887, 0.4733, 0.7809, 0.5722, 0.7809, 0.5722, 0.8887, 0.5509, 0.8887, 0.5509, 0.7809, 0.9206, 0.3007, 0.9206, 0.4085, 0.8993, 0.4085, 0.8993, 0.3007, 0.1964, 0.598, 0.1763, 0.598, 0.155, 0.5795, 0.1763, 0.5795, 0.155, 0.561, 0.1763, 0.5611, 0.155, 0.5426, 0.1763, 0.5427, 0.155, 0.5242, 0.1763, 0.5242, 0.155, 0.5057, 0.1763, 0.5058, 0.155, 0.4873, 0.1763, 0.4873, 0.155, 0.4689, 0.1763, 0.4689, 0.155, 0.4504, 0.1763, 0.4505, 0.1964, 0.4505, 0.6658, 0.2588, 0.6457, 0.2588, 0.6457, 0.151, 0.6658, 0.151, 0.5705, 0.1486, 0.5504, 0.1486, 0.5291, 0.1487, 0.5504, 0.1302, 0.5291, 0.1302, 0.5504, 0.1118, 0.5291, 0.1118, 0.5504, 0.09331, 0.5291, 0.09337, 0.5504, 0.07488, 0.5291, 0.07494, 0.5504, 0.05644, 0.5291, 0.0565, 0.5504, 0.03801, 0.5291, 0.03807, 0.5504, 0.01957, 0.5291, 0.01963, 0.5504, 0.001139, 0.5705, 0.001139, 0.5727, 0.5583, 0.5575, 0.5583, 0.5575, 0.4505, 0.5727, 0.4505, 0.4394, 0.2984, 0.3315, 0.2984, 0.3315, 0.1509, 0.4394, 0.1509, 0.5293, 0.5583, 0.5293, 0.4505, 0.5575, 0.4505, 0.5575, 0.5583, 0.3393, 0.8183, 0.3393, 0.7104, 0.3675, 0.7104, 0.3675, 0.8183, 0.2783, 0.7082, 0.2783, 0.6003, 0.3065, 0.6003, 0.3065, 0.7082, 0.3088, 0.8183, 0.3088, 0.7104, 0.337, 0.7104, 0.337, 0.8183, 0.6644, 0.6685, 0.6644, 0.5606, 0.6926, 0.5606, 0.6926, 0.6685, 0.3698, 0.8183, 0.3698, 0.7104, 0.398, 0.7104, 0.398, 0.8183, 0.4399, 0.8183, 0.4399, 0.7104, 0.4681, 0.7104, 0.4681, 0.8183, 0.7973, 0.109, 0.7973, 0.001139, 0.8255, 0.001139, 0.8255, 0.109, 0.3606, 0.8206, 0.3606, 0.9284, 0.3393, 0.9284, 0.3393, 0.8206, 0.3841, 0.8206, 0.3841, 0.9284, 0.3628, 0.9284, 0.3628, 0.8206, 0.6457, 0.151, 0.6457, 0.2588, 0.6244, 0.2588, 0.6244, 0.151, 0.2996, 0.8206, 0.2996, 0.9284, 0.2783, 0.9284, 0.2783, 0.8206, 0.4612, 0.8206, 0.4612, 0.9284, 0.4399, 0.9284, 0.4399, 0.8206, 0.9323, 0.7809, 0.9323, 0.8887, 0.911, 0.8887, 0.911, 0.7809, 0.9336, 0.001139, 0.9336, 0.109, 0.9123, 0.109, 0.9123, 0.001139, 0.9225, 0.4505, 0.9225, 0.5583, 0.9013, 0.5583, 0.9013, 0.4505, 0.3939, 0.598, 0.3738, 0.598, 0.3525, 0.5795, 0.3738, 0.5796, 0.3525, 0.5611, 0.3738, 0.5611, 0.3525, 0.5427, 0.3738, 0.5427, 0.3525, 0.5242, 0.3738, 0.5243, 0.3525, 0.5058, 0.3738, 0.5058, 0.3525, 0.4873, 0.3738, 0.4874, 0.3525, 0.4689, 0.3738, 0.469, 0.3525, 0.4505, 0.3738, 0.4505, 0.3939, 0.4505, 0.6599, 0.109, 0.6397, 0.109, 0.6397, 0.001139, 0.6599, 0.001139, 0.3065, 0.598, 0.2864, 0.598, 0.2651, 0.598, 0.2864, 0.5795, 0.2651, 0.5796, 0.2864, 0.5611, 0.2651, 0.5611, 0.2864, 0.5427, 0.2651, 0.5427, 0.2864, 0.5242, 0.2651, 0.5243, 0.2864, 0.5058, 0.2651, 0.5058, 0.2864, 0.4873, 0.2651, 0.4874, 0.2864, 0.4689, 0.2651, 0.469, 0.2864, 0.4505, 0.3065, 0.4505, 0.6144, 0.4085, 0.5992, 0.4085, 0.5992, 0.3007, 0.6144, 0.3007, 0.109, 0.2984, 0.001139, 0.2984, 0.001139, 0.1509, 0.109, 0.1509, 0.571, 0.4085, 0.571, 0.3007, 0.5992, 0.3007, 0.5992, 0.4085, 0.6644, 0.5583, 0.6644, 0.4505, 0.6926, 0.4505, 0.6926, 0.5583, 0.8148, 0.4085, 0.8148, 0.3007, 0.843, 0.3007, 0.843, 0.4085, 0.4095, 0.8887, 0.4095, 0.7809, 0.4376, 0.7809, 0.4376, 0.8887, 0.6929, 0.4085, 0.6929, 0.3007, 0.7211, 0.3007, 0.7211, 0.4085, 0.8472, 0.7786, 0.8472, 0.6707, 0.8754, 0.6707, 0.8754, 0.7786, 0.8167, 0.5583, 0.8167, 0.4505, 0.8449, 0.4505, 0.8449, 0.5583, 0.8167, 0.6685, 0.8167, 0.5606, 0.8449, 0.5606, 0.8449, 0.6685, 0.1256, 0.8205, 0.1256, 0.9284, 0.1044, 0.9284, 0.1044, 0.8205, 0.9441, 0.3007, 0.9441, 0.4085, 0.9228, 0.4085, 0.9228, 0.3007, 0.6397, 0.001139, 0.6397, 0.109, 0.6185, 0.109, 0.6185, 0.001139, 0.9932, 0.6707, 0.9932, 0.7786, 0.9719, 0.7786, 0.9719, 0.6707, 0.163, 0.8205, 0.163, 0.9284, 0.1417, 0.9284, 0.1417, 0.8205, 0.9969, 0.151, 0.9969, 0.2588, 0.9757, 0.2588, 0.9757, 0.151, 0.1866, 0.8205, 0.1866, 0.9284, 0.1653, 0.9284, 0.1653, 0.8205, 0.9225, 0.5606, 0.9225, 0.6685, 0.9013, 0.6685, 0.9013, 0.5606, 0.2628, 0.598, 0.2427, 0.598, 0.2214, 0.5795, 0.2427, 0.5796, 0.2214, 0.5611, 0.2427, 0.5611, 0.2214, 0.5427, 0.2427, 0.5427, 0.2214, 0.5242, 0.2427, 0.5243, 0.2214, 0.5058, 0.2427, 0.5058, 0.2214, 0.4873, 0.2427, 0.4874, 0.2214, 0.4689, 0.2427, 0.469, 0.2214, 0.4505, 0.2427, 0.4505, 0.2628, 0.4505, 0.5251, 0.6685, 0.5049, 0.6685, 0.5049, 0.5606, 0.5251, 0.5606, 0.3502, 0.598, 0.3301, 0.598, 0.3088, 0.598, 0.3301, 0.5795, 0.3088, 0.5796, 0.3301, 0.5611, 0.3088, 0.5611, 0.3301, 0.5427, 0.3088, 0.5427, 0.3301, 0.5242, 0.3088, 0.5243, 0.3301, 0.5058, 0.3088, 0.5058, 0.3301, 0.4873, 0.3088, 0.4874, 0.3301, 0.4689, 0.3088, 0.469, 0.3301, 0.4505, 0.3502, 0.4505, 0.527, 0.5583, 0.5118, 0.5583, 0.5118, 0.4505, 0.527, 0.4505, 0.109, 0.1486, 0.001139, 0.1486, 0.001139, 0.001139, 0.109, 0.001139, 0.4836, 0.5583, 0.4836, 0.4505, 0.5118, 0.4505, 0.5118, 0.5583, 0.8167, 0.7786, 0.8167, 0.6707, 0.8449, 0.6707, 0.8449, 0.7786, 0.8205, 0.2588, 0.8205, 0.151, 0.8487, 0.151, 0.8487, 0.2588, 0.8278, 0.109, 0.8278, 0.001139, 0.856, 0.001139, 0.856, 0.109, 0.8452, 0.4085, 0.8452, 0.3007, 0.8734, 0.3007, 0.8734, 0.4085, 0.8472, 0.5583, 0.8472, 0.4505, 0.8754, 0.4505, 0.8754, 0.5583, 0.8472, 0.6685, 0.8472, 0.5606, 0.8754, 0.5606, 0.8754, 0.6685, 0.01437, 0.7081, 0.01437, 0.6002, 0.04257, 0.6002, 0.04257, 0.7081, 0.2102, 0.8205, 0.2102, 0.9284, 0.1889, 0.9284, 0.1889, 0.8205, 0.2427, 0.8206, 0.2427, 0.9284, 0.2214, 0.9284, 0.2214, 0.8206, 0.5049, 0.5606, 0.5049, 0.6685, 0.4836, 0.6685, 0.4836, 0.5606, 0.6857, 0.891, 0.6857, 0.9989, 0.6644, 0.9989, 0.6644, 0.891, 0.2662, 0.8206, 0.2662, 0.9284, 0.245, 0.9284, 0.245, 0.8206, 0.6287, 0.7809, 0.6287, 0.8887, 0.6074, 0.8887, 0.6074, 0.7809, 0.3301, 0.8206, 0.3301, 0.9284, 0.3088, 0.9284, 0.3088, 0.8206, 0.4376, 0.891, 0.4376, 0.9989, 0.4164, 0.9989, 0.4164, 0.891])
me_cube_005.materials.append(mat_meltdown_radiator_0v_surface_10x)
me_cube_005.update()
me_cube_008 = bpy.data.meshes.new('Cube.008')
me_cube_008.from_pydata([(-1.001, -13.92, -0.1973), (-1.001, -13.92, 0.1973), (-1.001, 13.92, -0.1973), (-1.001, 13.92, 0.1973), (1.001, -13.92, -0.1973), (1.001, -13.92, 0.1973), (1.001, 13.92, -0.1973), (1.001, 13.92, 0.1973)], [], [(0, 1, 3, 2), (2, 3, 7, 6), (6, 7, 5, 4), (4, 5, 1, 0), (2, 6, 4, 0), (7, 3, 1, 5)])
_uv = me_cube_008.uv_layers.new(name='CarteUV')
_uv.uv.foreach_set('vector', [0.375, 0.0, 0.625, 0.0, 0.625, 0.25, 0.375, 0.25, 0.375, 0.25, 0.625, 0.25, 0.625, 0.5, 0.375, 0.5, 0.375, 0.5, 0.625, 0.5, 0.625, 0.75, 0.375, 0.75, 0.375, 0.75, 0.625, 0.75, 0.625, 1.0, 0.375, 1.0, 0.125, 0.5, 0.375, 0.5, 0.375, 0.75, 0.125, 0.75, 0.625, 0.5, 0.875, 0.5, 0.875, 0.75, 0.625, 0.75])
me_cube_008.materials.append(mat_col)
me_cube_008.update()

# ---- objects
ob_meltdown_radiator_0v_surface_10x = bpy.data.objects.new('meltdown_radiator_0v_surface_10x', me_cube_005)
ob_col = bpy.data.objects.new('Col', me_cube_008)

# ---- transforms, parenting, visibility, modifiers, constraints
ob_meltdown_radiator_0v_surface_10x.location = (0.0, 0.0, 0.0)
ob_meltdown_radiator_0v_surface_10x.scale = (0.08463, 0.08463, 0.08463)
ob_col.location = (-0.0002067, -0.003845, -0.01825)
ob_col.scale = (0.06077, 0.06077, 0.06077)

# ---- collection membership
scene.collection.objects.link(ob_meltdown_radiator_0v_surface_10x)
scene.collection.objects.link(ob_col)

# ---- scene / render settings (as saved in the file)
scene.frame_start = 1; scene.frame_end = 250; scene.frame_set(0)
scene.render.engine = 'BLENDER_EEVEE_NEXT'
bpy.context.view_layer.update()

# ---- added for rendering (the .blend has no active camera and no usable light): camera, sun
cam_auto = bpy.data.cameras.new('AutoCamera')
cam_auto.lens = 50.0
cam_auto.sensor_width = 36.0
cam_auto.clip_end = 1000.0
ob_auto_camera = bpy.data.objects.new('AutoCamera', cam_auto)
scene.collection.objects.link(ob_auto_camera)
ob_auto_camera.location = (1.57149, -1.89023, 1.24999)
ob_auto_camera.rotation_euler = (1.09748, -7.21219e-08, 0.694738)
scene.camera = ob_auto_camera
light_auto_sun = bpy.data.lights.new('AutoSun', 'SUN')
light_auto_sun.energy = 3.0
light_auto_sun.angle = 0.0523599
ob_auto_sun = bpy.data.objects.new('AutoSun', light_auto_sun)
scene.collection.objects.link(ob_auto_sun)
ob_auto_sun.rotation_euler = (0.872665, 0.174533, 0.523599)
bpy.context.view_layer.update()

